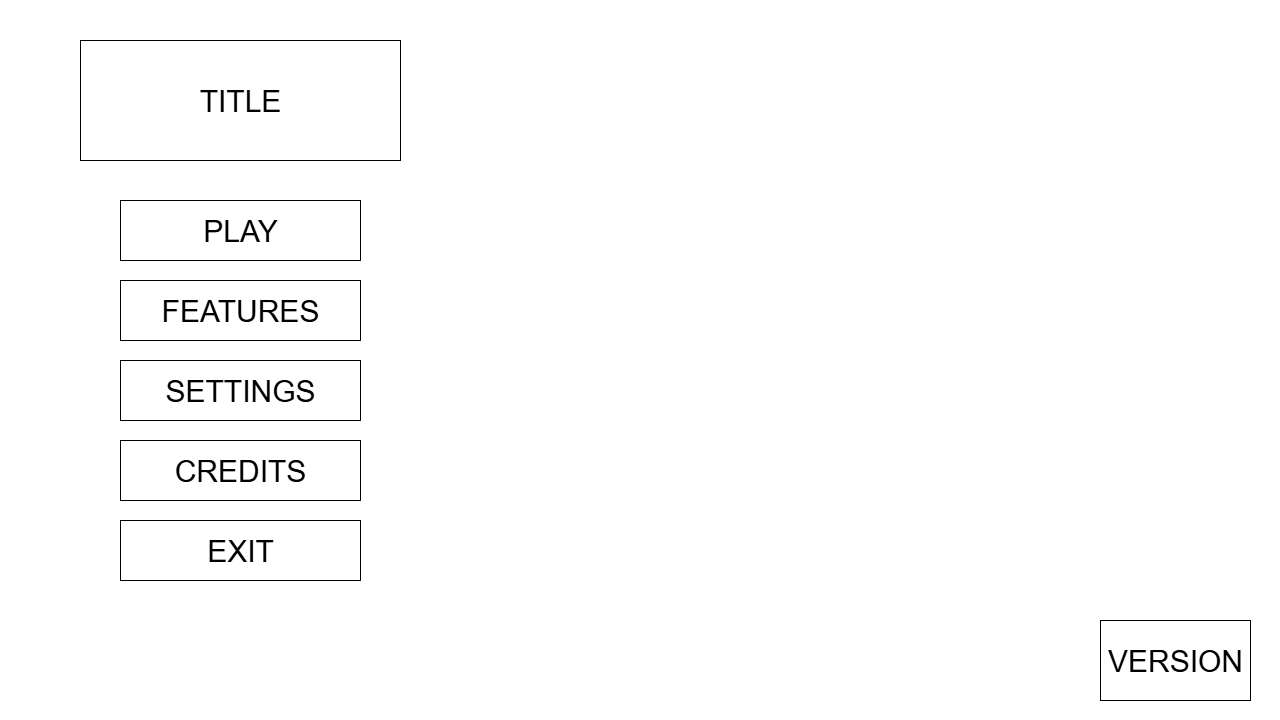

The diagram above was exported from draw.io. Its source (the exported page's mxGraphModel, read from the mxfile embedded in the PNG):
<mxGraphModel dx="1426" dy="889" grid="1" gridSize="10" guides="1" tooltips="1" connect="1" arrows="1" fold="1" page="1" pageScale="1" pageWidth="1280" pageHeight="720" background="#ffffff" math="0" shadow="0">
  <root>
    <mxCell id="3cpy8X-y0YOjZJO8vyWq-0" />
    <mxCell id="3cpy8X-y0YOjZJO8vyWq-1" parent="3cpy8X-y0YOjZJO8vyWq-0" />
    <mxCell id="3cpy8X-y0YOjZJO8vyWq-2" value="" style="edgeStyle=orthogonalEdgeStyle;rounded=0;orthogonalLoop=1;jettySize=auto;html=1;" parent="3cpy8X-y0YOjZJO8vyWq-1" edge="1">
      <mxGeometry relative="1" as="geometry">
        <mxPoint x="240" y="400" as="targetPoint" />
      </mxGeometry>
    </mxCell>
    <mxCell id="3cpy8X-y0YOjZJO8vyWq-4" value="&lt;font style=&quot;color: rgb(0, 0, 0);&quot;&gt;TITLE&lt;/font&gt;" style="text;html=1;align=center;verticalAlign=middle;whiteSpace=wrap;rounded=0;fontColor=#000000;fontFamily=Helvetica;fontSize=30;strokeColor=#000000;fillColor=#FFFFFF;" parent="3cpy8X-y0YOjZJO8vyWq-1" vertex="1">
      <mxGeometry x="80" y="40" width="320" height="120" as="geometry" />
    </mxCell>
    <mxCell id="3cpy8X-y0YOjZJO8vyWq-5" value="&lt;font color=&quot;#000000&quot;&gt;PLAY&lt;/font&gt;" style="text;html=1;align=center;verticalAlign=middle;whiteSpace=wrap;rounded=0;fontColor=#000000;fontFamily=Helvetica;fontSize=30;strokeColor=#000000;fillColor=#FFFFFF;" parent="3cpy8X-y0YOjZJO8vyWq-1" vertex="1">
      <mxGeometry x="120" y="200" width="240" height="60" as="geometry" />
    </mxCell>
    <mxCell id="3cpy8X-y0YOjZJO8vyWq-6" value="&lt;font color=&quot;#000000&quot;&gt;SETTINGS&lt;/font&gt;" style="text;html=1;align=center;verticalAlign=middle;whiteSpace=wrap;rounded=0;fontColor=#000000;fontFamily=Helvetica;fontSize=30;strokeColor=#000000;fillColor=#FFFFFF;" parent="3cpy8X-y0YOjZJO8vyWq-1" vertex="1">
      <mxGeometry x="120" y="360" width="240" height="60" as="geometry" />
    </mxCell>
    <mxCell id="3cpy8X-y0YOjZJO8vyWq-7" value="&lt;font color=&quot;#000000&quot;&gt;CREDITS&lt;/font&gt;" style="text;html=1;align=center;verticalAlign=middle;whiteSpace=wrap;rounded=0;fontColor=#000000;fontFamily=Helvetica;fontSize=30;strokeColor=#000000;fillColor=#FFFFFF;" parent="3cpy8X-y0YOjZJO8vyWq-1" vertex="1">
      <mxGeometry x="120" y="440" width="240" height="60" as="geometry" />
    </mxCell>
    <mxCell id="3cpy8X-y0YOjZJO8vyWq-8" value="&lt;font color=&quot;#000000&quot;&gt;EXIT&lt;/font&gt;" style="text;html=1;align=center;verticalAlign=middle;whiteSpace=wrap;rounded=0;fontColor=#000000;fontFamily=Helvetica;fontSize=30;strokeColor=#000000;fillColor=#FFFFFF;" parent="3cpy8X-y0YOjZJO8vyWq-1" vertex="1">
      <mxGeometry x="120" y="520" width="240" height="60" as="geometry" />
    </mxCell>
    <mxCell id="3cpy8X-y0YOjZJO8vyWq-9" value="&lt;font color=&quot;#000000&quot;&gt;FEATURES&lt;/font&gt;" style="text;html=1;align=center;verticalAlign=middle;whiteSpace=wrap;rounded=0;fontColor=#000000;fontFamily=Helvetica;fontSize=30;strokeColor=#000000;fillColor=#FFFFFF;" parent="3cpy8X-y0YOjZJO8vyWq-1" vertex="1">
      <mxGeometry x="120" y="280" width="240" height="60" as="geometry" />
    </mxCell>
    <mxCell id="3cpy8X-y0YOjZJO8vyWq-10" value="&lt;font color=&quot;#000000&quot;&gt;VERSION&lt;/font&gt;" style="text;html=1;align=center;verticalAlign=middle;whiteSpace=wrap;rounded=0;fontColor=#000000;fontFamily=Helvetica;fontSize=30;strokeColor=#000000;fillColor=#FFFFFF;" parent="3cpy8X-y0YOjZJO8vyWq-1" vertex="1">
      <mxGeometry x="1100" y="620" width="150" height="80" as="geometry" />
    </mxCell>
  </root>
</mxGraphModel>